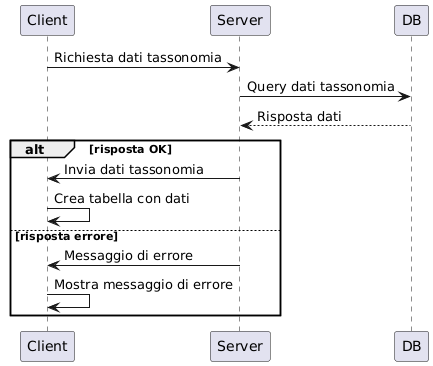

The diagram above was rendered by PlantUML. Its source (embedded in the PNG):
@startuml
participant Client
participant Server
participant DB

Client -> Server : Richiesta dati tassonomia
Server -> DB : Query dati tassonomia
DB --> Server : Risposta dati

alt risposta OK
    Server -> Client : Invia dati tassonomia
    Client -> Client : Crea tabella con dati
else risposta errore
    Server -> Client : Messaggio di errore
    Client -> Client : Mostra messaggio di errore
end
@enduml